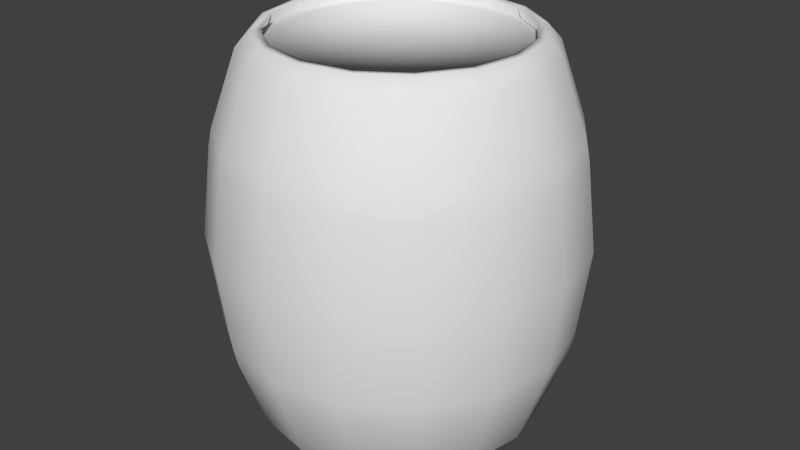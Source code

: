 # Source: Barrel.blend  (saved by Blender 2.81.16; exported with 4.5.12 LTS)
import bpy
from mathutils import Matrix  # noqa: F401  (used for matrix-valued properties, if any)

bpy.ops.wm.read_factory_settings(use_empty=True)
scene = bpy.context.scene
scene.name = 'Scene'

# ---- collections
col_collection_1 = bpy.data.collections.new('Collection 1'); scene.collection.children.link(col_collection_1)

# ---- materials (node trees are filled in below, after node groups)
mat_hoops = bpy.data.materials.new('hoops')
mat_hoops.alpha_threshold = 0.0
mat_hoops.use_transparent_shadow = False
mat_hoops.roughness = 0.5
mat_hoops.line_color = (0.0, 0.0, 0.0, 1.0)
mat_staves = bpy.data.materials.new('staves')
mat_staves.alpha_threshold = 0.0
mat_staves.use_transparent_shadow = False
mat_staves.roughness = 0.5
mat_staves.line_color = (0.0, 0.0, 0.0, 1.0)

# ---- material node trees

# ---- world
world_world = bpy.data.worlds.new('World'); scene.world = world_world
world_world.color = (0.05088, 0.05088, 0.05088)
world_world.use_sun_shadow = False
world_world.sun_shadow_jitter_overblur = 0.0
world_world.cycles.sampling_method = 'MANUAL'
world_world.cycles.sample_map_resolution = 256

# ---- meshes
me_barrel = bpy.data.meshes.new('barrel')
me_barrel.from_pydata([(2.473e-08, -0.3333, 0.5), (2.473e-08, -0.4355, 0.2706), (2.473e-08, -0.3107, 0.5), (2.473e-08, -0.3229, 0.4722), (0.1276, -0.308, 0.5), (0.1667, -0.4024, 0.2706), (0.1189, -0.2871, 0.5), (0.1236, -0.2983, 0.4722), (0.2357, -0.2357, 0.5), (0.308, -0.308, 0.2706), (0.2197, -0.2197, 0.5), (0.2283, -0.2283, 0.4722), (0.308, -0.1276, 0.5), (0.4024, -0.1667, 0.2706), (0.2871, -0.1189, 0.5), (0.2983, -0.1236, 0.4722), (0.3333, 3.93e-08, 0.5), (0.4355, 4.376e-08, 0.2706), (0.3107, 3.831e-08, 0.5), (0.3229, 3.884e-08, 0.4722), (0.308, 0.1276, 0.5), (0.4024, 0.1667, 0.2706), (0.2871, 0.1189, 0.5), (0.2983, 0.1236, 0.4722), (0.2357, 0.2357, 0.5), (0.308, 0.308, 0.2706), (0.2197, 0.2197, 0.5), (0.2283, 0.2283, 0.4722), (0.1276, 0.308, 0.5), (0.1667, 0.4024, 0.2706), (0.1189, 0.2871, 0.5), (0.1236, 0.2983, 0.4722), (-5.387e-08, 0.3333, 0.5), (-6.28e-08, 0.4355, 0.2706), (-5.189e-08, 0.3107, 0.5), (-5.296e-08, 0.3229, 0.4722), (-0.1276, 0.308, 0.5), (-0.1667, 0.4024, 0.2706), (-0.1189, 0.2871, 0.5), (-0.1236, 0.2983, 0.4722), (-0.2357, 0.2357, 0.5), (-0.308, 0.308, 0.2706), (-0.2197, 0.2197, 0.5), (-0.2283, 0.2283, 0.4722), (-0.308, 0.1276, 0.5), (-0.4024, 0.1667, 0.2706), (-0.2871, 0.1189, 0.5), (-0.2983, 0.1236, 0.4722), (-0.3333, -2.87e-08, 0.5), (-0.4355, -2.992e-08, 0.2706), (-0.3107, -2.843e-08, 0.5), (-0.3229, -2.858e-08, 0.4722), (-0.308, -0.1276, 0.5), (-0.4024, -0.1667, 0.2706), (-0.2871, -0.1189, 0.5), (-0.2983, -0.1236, 0.4722), (-0.2357, -0.2357, 0.5), (-0.308, -0.308, 0.2706), (-0.2197, -0.2197, 0.5), (-0.2283, -0.2283, 0.4722), (-0.1276, -0.308, 0.5), (-0.1667, -0.4024, 0.2706), (-0.1189, -0.2871, 0.5), (-0.1236, -0.2983, 0.4722), (1.756e-08, -1.756e-08, 0.4722), (2.354e-08, -0.3696, 0.4604), (0.1414, -0.3414, 0.4604), (0.2613, -0.2613, 0.4604), (0.3414, -0.1414, 0.4604), (0.3696, 3.959e-08, 0.4604), (0.3414, 0.1414, 0.4604), (0.2613, 0.2613, 0.4604), (0.1414, 0.3414, 0.4604), (-5.631e-08, 0.3696, 0.4604), (-0.1414, 0.3414, 0.4604), (-0.2613, 0.2613, 0.4604), (-0.3414, 0.1414, 0.4604), (-0.3696, -2.852e-08, 0.4604), (-0.3414, -0.1414, 0.4604), (-0.2613, -0.2613, 0.4604), (-0.1414, -0.3414, 0.4604), (2.43e-08, -0.4444, 0.227), (0.1701, -0.4106, 0.227), (0.3142, -0.3142, 0.227), (0.4106, -0.1701, 0.227), (0.4444, 4.331e-08, 0.227), (0.4106, 0.1701, 0.227), (0.3142, 0.3142, 0.227), (0.1701, 0.4106, 0.227), (-6.302e-08, 0.4444, 0.227), (-0.1701, 0.4106, 0.227), (-0.3142, 0.3142, 0.227), (-0.4106, 0.1701, 0.227), (-0.4444, -2.988e-08, 0.227), (-0.4106, -0.1701, 0.227), (-0.3142, -0.3142, 0.227), (-0.1701, -0.4106, 0.227), (2.473e-08, -0.4714, -3.512e-08), (2.473e-08, -0.3333, -0.5), (2.473e-08, -0.4355, -0.2706), (2.473e-08, -0.3107, -0.5), (2.473e-08, -0.3229, -0.4722), (0.1804, -0.4355, -3.512e-08), (0.1276, -0.308, -0.5), (0.1667, -0.4024, -0.2706), (0.1189, -0.2871, -0.5), (0.1236, -0.2983, -0.4722), (0.3333, -0.3333, -3.512e-08), (0.2357, -0.2357, -0.5), (0.308, -0.308, -0.2706), (0.2197, -0.2197, -0.5), (0.2283, -0.2283, -0.4722), (0.4355, -0.1804, -3.512e-08), (0.308, -0.1276, -0.5), (0.4024, -0.1667, -0.2706), (0.2871, -0.1189, -0.5), (0.2983, -0.1236, -0.4722), (0.4714, 4.533e-08, -3.512e-08), (0.3333, 3.93e-08, -0.5), (0.4355, 4.376e-08, -0.2706), (0.3107, 3.831e-08, -0.5), (0.3229, 3.884e-08, -0.4722), (0.4355, 0.1804, -3.512e-08), (0.308, 0.1276, -0.5), (0.4024, 0.1667, -0.2706), (0.2871, 0.1189, -0.5), (0.2983, 0.1236, -0.4722), (0.3333, 0.3333, -3.512e-08), (0.2357, 0.2357, -0.5), (0.308, 0.308, -0.2706), (0.2197, 0.2197, -0.5), (0.2283, 0.2283, -0.4722), (0.1804, 0.4355, -3.512e-08), (0.1276, 0.308, -0.5), (0.1667, 0.4024, -0.2706), (0.1189, 0.2871, -0.5), (0.1236, 0.2983, -0.4722), (-6.594e-08, 0.4714, -3.512e-08), (-5.387e-08, 0.3333, -0.5), (-6.28e-08, 0.4355, -0.2706), (-5.189e-08, 0.3107, -0.5), (-5.296e-08, 0.3229, -0.4722), (-0.1804, 0.4355, -3.512e-08), (-0.1276, 0.308, -0.5), (-0.1667, 0.4024, -0.2706), (-0.1189, 0.2871, -0.5), (-0.1236, 0.2983, -0.4722), (-0.3333, 0.3333, -3.512e-08), (-0.2357, 0.2357, -0.5), (-0.308, 0.308, -0.2706), (-0.2197, 0.2197, -0.5), (-0.2283, 0.2283, -0.4722), (-0.4355, 0.1804, -3.512e-08), (-0.308, 0.1276, -0.5), (-0.4024, 0.1667, -0.2706), (-0.2871, 0.1189, -0.5), (-0.2983, 0.1236, -0.4722), (-0.4714, -3.035e-08, -3.512e-08), (-0.3333, -2.87e-08, -0.5), (-0.4355, -2.992e-08, -0.2706), (-0.3107, -2.843e-08, -0.5), (-0.3229, -2.858e-08, -0.4722), (-0.4355, -0.1804, -3.512e-08), (-0.308, -0.1276, -0.5), (-0.4024, -0.1667, -0.2706), (-0.2871, -0.1189, -0.5), (-0.2983, -0.1236, -0.4722), (-0.3333, -0.3333, -3.512e-08), (-0.2357, -0.2357, -0.5), (-0.308, -0.308, -0.2706), (-0.2197, -0.2197, -0.5), (-0.2283, -0.2283, -0.4722), (-0.1804, -0.4355, -3.512e-08), (-0.1276, -0.308, -0.5), (-0.1667, -0.4024, -0.2706), (-0.1189, -0.2871, -0.5), (-0.1236, -0.2983, -0.4722), (1.756e-08, -1.756e-08, -0.4722), (2.354e-08, -0.3696, -0.4604), (0.1414, -0.3414, -0.4604), (0.2613, -0.2613, -0.4604), (0.3414, -0.1414, -0.4604), (0.3696, 3.959e-08, -0.4604), (0.3414, 0.1414, -0.4604), (0.2613, 0.2613, -0.4604), (0.1414, 0.3414, -0.4604), (-5.631e-08, 0.3696, -0.4604), (-0.1414, 0.3414, -0.4604), (-0.2613, 0.2613, -0.4604), (-0.3414, 0.1414, -0.4604), (-0.3696, -2.852e-08, -0.4604), (-0.3414, -0.1414, -0.4604), (-0.2613, -0.2613, -0.4604), (-0.1414, -0.3414, -0.4604), (2.43e-08, -0.4444, -0.227), (0.1701, -0.4106, -0.227), (0.3142, -0.3142, -0.227), (0.4106, -0.1701, -0.227), (0.4444, 4.331e-08, -0.227), (0.4106, 0.1701, -0.227), (0.3142, 0.3142, -0.227), (0.1701, 0.4106, -0.227), (-6.302e-08, 0.4444, -0.227), (-0.1701, 0.4106, -0.227), (-0.3142, 0.3142, -0.227), (-0.4106, 0.1701, -0.227), (-0.4444, -2.988e-08, -0.227), (-0.4106, -0.1701, -0.227), (-0.3142, -0.3142, -0.227), (-0.1701, -0.4106, -0.227)], [], [(65, 1, 5), (66, 5, 9), (9, 13, 68), (68, 13, 17), (17, 21, 70), (21, 25, 71), (25, 29, 72), (29, 33, 73), (73, 33, 37), (37, 41, 75), (41, 45, 76), (76, 45, 49), (49, 53, 78), (53, 57, 79), (57, 61, 80), (80, 61, 1), (4, 6, 2), (4, 8, 10), (8, 12, 14), (16, 18, 14), (20, 22, 18), (24, 26, 22), (28, 30, 26), (32, 34, 30), (36, 38, 34), (40, 42, 38), (44, 46, 42), (48, 50, 46), (52, 54, 50), (56, 58, 54), (56, 60, 62), (60, 0, 2), (6, 7, 3), (10, 11, 7), (10, 14, 15), (14, 18, 19), (22, 23, 19), (26, 27, 23), (30, 31, 27), (34, 35, 31), (38, 39, 35), (42, 43, 39), (46, 47, 43), (50, 51, 47), (54, 55, 51), (58, 59, 55), (62, 63, 59), (62, 2, 3), (15, 64, 11), (51, 64, 47), (11, 64, 7), (47, 64, 43), (7, 64, 3), (43, 64, 39), (39, 64, 35), (35, 64, 31), (31, 64, 27), (3, 64, 63), (27, 64, 23), (63, 64, 59), (23, 64, 19), (59, 64, 55), (19, 64, 15), (55, 64, 51), (65, 66, 4), (66, 67, 8), (67, 68, 12), (68, 69, 16), (16, 69, 70), (70, 71, 24), (71, 72, 28), (72, 73, 32), (32, 73, 74), (36, 74, 75), (75, 76, 44), (76, 77, 48), (77, 78, 52), (78, 79, 56), (79, 80, 60), (80, 65, 0), (81, 82, 5), (5, 82, 83), (9, 83, 84), (84, 85, 17), (85, 86, 21), (86, 87, 25), (87, 88, 29), (29, 88, 89), (89, 90, 37), (90, 91, 41), (91, 92, 45), (45, 92, 93), (49, 93, 94), (94, 95, 57), (95, 96, 61), (96, 81, 1), (179, 104, 99), (179, 180, 109), (180, 181, 114), (181, 182, 119), (183, 124, 119), (183, 184, 129), (185, 134, 129), (186, 139, 134), (187, 144, 139), (187, 188, 149), (189, 154, 149), (190, 159, 154), (191, 164, 159), (192, 169, 164), (193, 174, 169), (178, 99, 174), (100, 105, 103), (103, 105, 110), (110, 115, 113), (113, 115, 120), (118, 120, 125), (125, 130, 128), (130, 135, 133), (135, 140, 138), (140, 145, 143), (145, 150, 148), (148, 150, 155), (155, 160, 158), (160, 165, 163), (165, 170, 168), (168, 170, 175), (175, 100, 98), (101, 106, 105), (106, 111, 110), (110, 111, 116), (115, 116, 121), (121, 126, 125), (126, 131, 130), (131, 136, 135), (136, 141, 140), (141, 146, 145), (146, 151, 150), (151, 156, 155), (156, 161, 160), (161, 166, 165), (166, 171, 170), (171, 176, 175), (176, 101, 100), (195, 102, 97), (196, 107, 102), (197, 112, 107), (198, 117, 112), (198, 199, 122), (200, 127, 122), (201, 132, 127), (202, 137, 132), (202, 203, 142), (204, 147, 142), (205, 152, 147), (206, 157, 152), (206, 207, 162), (208, 167, 162), (208, 209, 172), (194, 97, 172), (116, 111, 177), (161, 156, 177), (111, 106, 177), (156, 151, 177), (106, 101, 177), (151, 146, 177), (146, 141, 177), (141, 136, 177), (136, 131, 177), (101, 176, 177), (131, 126, 177), (176, 171, 177), (126, 121, 177), (171, 166, 177), (121, 116, 177), (166, 161, 177), (103, 179, 178), (108, 180, 179), (113, 181, 180), (118, 182, 181), (123, 183, 182), (128, 184, 183), (128, 133, 185), (133, 138, 186), (138, 143, 187), (143, 148, 188), (153, 189, 188), (153, 158, 190), (163, 191, 190), (168, 192, 191), (168, 173, 193), (98, 178, 193), (104, 195, 194), (104, 109, 196), (109, 114, 197), (114, 119, 198), (124, 199, 198), (124, 129, 200), (134, 201, 200), (139, 202, 201), (144, 203, 202), (149, 204, 203), (154, 205, 204), (154, 159, 206), (159, 164, 207), (169, 208, 207), (174, 209, 208), (99, 194, 209), (97, 102, 82), (102, 107, 83), (107, 112, 84), (112, 117, 85), (117, 122, 86), (122, 127, 87), (127, 132, 88), (88, 132, 137), (137, 142, 90), (142, 147, 91), (147, 152, 92), (152, 157, 93), (157, 162, 94), (162, 167, 95), (167, 172, 96), (96, 172, 97), (66, 65, 5), (67, 66, 9), (67, 9, 68), (69, 68, 17), (69, 17, 70), (70, 21, 71), (71, 25, 72), (72, 29, 73), (74, 73, 37), (74, 37, 75), (75, 41, 76), (77, 76, 49), (77, 49, 78), (78, 53, 79), (79, 57, 80), (65, 80, 1), (0, 4, 2), (6, 4, 10), (10, 8, 14), (12, 16, 14), (16, 20, 18), (20, 24, 22), (24, 28, 26), (28, 32, 30), (32, 36, 34), (36, 40, 38), (40, 44, 42), (44, 48, 46), (48, 52, 50), (52, 56, 54), (58, 56, 62), (62, 60, 2), (2, 6, 3), (6, 10, 7), (11, 10, 15), (15, 14, 19), (18, 22, 19), (22, 26, 23), (26, 30, 27), (30, 34, 31), (34, 38, 35), (38, 42, 39), (42, 46, 43), (46, 50, 47), (50, 54, 51), (54, 58, 55), (58, 62, 59), (63, 62, 3), (0, 65, 4), (4, 66, 8), (8, 67, 12), (12, 68, 16), (20, 16, 70), (20, 70, 24), (24, 71, 28), (28, 72, 32), (36, 32, 74), (40, 36, 75), (40, 75, 44), (44, 76, 48), (48, 77, 52), (52, 78, 56), (56, 79, 60), (60, 80, 0), (1, 81, 5), (9, 5, 83), (13, 9, 84), (13, 84, 17), (17, 85, 21), (21, 86, 25), (25, 87, 29), (33, 29, 89), (33, 89, 37), (37, 90, 41), (41, 91, 45), (49, 45, 93), (53, 49, 94), (53, 94, 57), (57, 95, 61), (61, 96, 1), (178, 179, 99), (104, 179, 109), (109, 180, 114), (114, 181, 119), (182, 183, 119), (124, 183, 129), (184, 185, 129), (185, 186, 134), (186, 187, 139), (144, 187, 149), (188, 189, 149), (189, 190, 154), (190, 191, 159), (191, 192, 164), (192, 193, 169), (193, 178, 174), (98, 100, 103), (108, 103, 110), (108, 110, 113), (118, 113, 120), (123, 118, 125), (123, 125, 128), (128, 130, 133), (133, 135, 138), (138, 140, 143), (143, 145, 148), (153, 148, 155), (153, 155, 158), (158, 160, 163), (163, 165, 168), (173, 168, 175), (173, 175, 98), (100, 101, 105), (105, 106, 110), (115, 110, 116), (120, 115, 121), (120, 121, 125), (125, 126, 130), (130, 131, 135), (135, 136, 140), (140, 141, 145), (145, 146, 150), (150, 151, 155), (155, 156, 160), (160, 161, 165), (165, 166, 170), (170, 171, 175), (175, 176, 100), (194, 195, 97), (195, 196, 102), (196, 197, 107), (197, 198, 112), (117, 198, 122), (199, 200, 122), (200, 201, 127), (201, 202, 132), (137, 202, 142), (203, 204, 142), (204, 205, 147), (205, 206, 152), (157, 206, 162), (207, 208, 162), (167, 208, 172), (209, 194, 172), (98, 103, 178), (103, 108, 179), (108, 113, 180), (113, 118, 181), (118, 123, 182), (123, 128, 183), (184, 128, 185), (185, 133, 186), (186, 138, 187), (187, 143, 188), (148, 153, 188), (189, 153, 190), (158, 163, 190), (163, 168, 191), (192, 168, 193), (173, 98, 193), (99, 104, 194), (195, 104, 196), (196, 109, 197), (197, 114, 198), (119, 124, 198), (199, 124, 200), (129, 134, 200), (134, 139, 201), (139, 144, 202), (144, 149, 203), (149, 154, 204), (205, 154, 206), (206, 159, 207), (164, 169, 207), (169, 174, 208), (174, 99, 209), (81, 97, 82), (82, 102, 83), (83, 107, 84), (84, 112, 85), (85, 117, 86), (86, 122, 87), (87, 127, 88), (89, 88, 137), (89, 137, 90), (90, 142, 91), (91, 147, 92), (92, 152, 93), (93, 157, 94), (94, 162, 95), (95, 167, 96), (81, 96, 97)])
me_barrel.polygons.foreach_set('use_smooth', [True] * 416)
me_barrel.polygons.foreach_set('material_index', [1, 1, 1, 1, 1, 1, 1, 1, 1, 1, 1, 1, 1, 1, 1, 1, 1, 1, 1, 1, 1, 1, 1, 1, 1, 1, 1, 1, 1, 1, 1, 1, 1, 1, 1, 1, 1, 1, 1, 1, 1, 1, 1, 1, 1, 1, 1, 1, 1, 1, 1, 1, 1, 1, 1, 1, 1, 1, 1, 1, 1, 1, 1, 1, 0, 0, 0, 0, 0, 0, 0, 0, 0, 0, 0, 0, 0, 0, 0, 0, 0, 0, 0, 0, 0, 0, 0, 0, 0, 0, 0, 0, 0, 0, 0, 0, 1, 1, 1, 1, 1, 1, 1, 1, 1, 1, 1, 1, 1, 1, 1, 1, 1, 1, 1, 1, 1, 1, 1, 1, 1, 1, 1, 1, 1, 1, 1, 1, 1, 1, 1, 1, 1, 1, 1, 1, 1, 1, 1, 1, 1, 1, 1, 1, 1, 1, 1, 1, 1, 1, 1, 1, 1, 1, 1, 1, 1, 1, 1, 1, 1, 1, 1, 1, 1, 1, 1, 1, 1, 1, 1, 1, 1, 1, 1, 1, 0, 0, 0, 0, 0, 0, 0, 0, 0, 0, 0, 0, 0, 0, 0, 0, 0, 0, 0, 0, 0, 0, 0, 0, 0, 0, 0, 0, 0, 0, 0, 0, 1, 1, 1, 1, 1, 1, 1, 1, 1, 1, 1, 1, 1, 1, 1, 1, 1, 1, 1, 1, 1, 1, 1, 1, 1, 1, 1, 1, 1, 1, 1, 1, 1, 1, 1, 1, 1, 1, 1, 1, 1, 1, 1, 1, 1, 1, 1, 1, 1, 1, 1, 1, 1, 1, 1, 1, 1, 1, 1, 1, 1, 1, 1, 1, 0, 0, 0, 0, 0, 0, 0, 0, 0, 0, 0, 0, 0, 0, 0, 0, 0, 0, 0, 0, 0, 0, 0, 0, 0, 0, 0, 0, 0, 0, 0, 0, 1, 1, 1, 1, 1, 1, 1, 1, 1, 1, 1, 1, 1, 1, 1, 1, 1, 1, 1, 1, 1, 1, 1, 1, 1, 1, 1, 1, 1, 1, 1, 1, 1, 1, 1, 1, 1, 1, 1, 1, 1, 1, 1, 1, 1, 1, 1, 1, 1, 1, 1, 1, 1, 1, 1, 1, 1, 1, 1, 1, 1, 1, 1, 1, 0, 0, 0, 0, 0, 0, 0, 0, 0, 0, 0, 0, 0, 0, 0, 0, 0, 0, 0, 0, 0, 0, 0, 0, 0, 0, 0, 0, 0, 0, 0, 0, 1, 1, 1, 1, 1, 1, 1, 1, 1, 1, 1, 1, 1, 1, 1, 1])
_uv = me_barrel.uv_layers.new(name='UVMap')
_uv.uv.foreach_set('vector', [0.3649, 0.8835, 0.3343, 0.7689, 0.8725, 0.7689, 0.3507, 0.8835, 0.3182, 0.7689, 0.8528, 0.7689, 0.3191, 0.7689, 0.8725, 0.7689, 0.84, 0.8835, 0.3533, 0.8858, 0.3211, 0.7716, 0.8725, 0.7716, 0.8639, 0.7681, 0.3182, 0.7681, 0.3507, 0.8827, 0.8725, 0.7713, 0.3269, 0.7713, 0.3584, 0.8856, 0.8602, 0.7713, 0.3182, 0.7713, 0.3507, 0.8856, 0.8725, 0.7713, 0.3231, 0.7713, 0.355, 0.8856, 0.8258, 0.8856, 0.8565, 0.7713, 0.3182, 0.7713, 0.8725, 0.7713, 0.338, 0.7713, 0.3682, 0.8856, 0.8716, 0.7713, 0.3182, 0.7713, 0.3507, 0.8856, 0.8375, 0.8827, 0.8697, 0.7681, 0.3182, 0.7681, 0.3268, 0.7716, 0.8725, 0.7716, 0.84, 0.8858, 0.3182, 0.7689, 0.8639, 0.7689, 0.8324, 0.8835, 0.3306, 0.7689, 0.8725, 0.7689, 0.84, 0.8835, 0.3507, 0.8835, 0.3182, 0.7689, 0.8677, 0.7689, 0.8075, 0.9982, 0.7931, 0.9982, 0.4091, 0.9982, 0.3832, 0.9982, 0.7924, 0.9982, 0.779, 0.9982, 0.384, 0.9982, 0.8075, 0.9982, 0.7931, 0.9982, 0.8075, 1.0, 0.7931, 0.9999, 0.3997, 0.9999, 0.3832, 0.9973, 0.3976, 0.9974, 0.787, 0.9974, 0.3899, 1.0, 0.4038, 0.9999, 0.7931, 0.9999, 0.3832, 1.0, 0.3976, 0.9999, 0.7843, 0.9999, 0.387, 1.0, 0.4011, 0.9999, 0.7931, 0.9999, 0.3832, 1.0, 0.3976, 0.9999, 0.7817, 0.9999, 0.3984, 1.0, 0.4117, 0.9999, 0.7931, 0.9999, 0.3832, 1.0, 0.3976, 0.9999, 0.7925, 0.9999, 0.3832, 0.9973, 0.3976, 0.9974, 0.7911, 0.9974, 0.8075, 1.0, 0.7931, 0.9999, 0.4038, 0.9999, 0.8009, 0.9982, 0.7869, 0.9982, 0.3976, 0.9982, 0.3927, 0.9982, 0.8075, 0.9982, 0.7931, 0.9982, 0.3832, 0.9982, 0.8038, 0.9982, 0.7897, 0.9982, 0.7931, 0.9982, 0.8009, 0.9705, 0.4018, 0.9705, 0.779, 0.9982, 0.7862, 0.9705, 0.3899, 0.9705, 0.3983, 0.9982, 0.7931, 0.9982, 0.8009, 0.9705, 0.3997, 0.9999, 0.7931, 0.9999, 0.8009, 0.9722, 0.3976, 0.9974, 0.3899, 0.9696, 0.7945, 0.9696, 0.4038, 0.9999, 0.3963, 0.9722, 0.8009, 0.9722, 0.3976, 0.9999, 0.3899, 0.9722, 0.7917, 0.9722, 0.4011, 0.9999, 0.3935, 0.9722, 0.8009, 0.9722, 0.3976, 0.9999, 0.3899, 0.9722, 0.7889, 0.9722, 0.4117, 0.9999, 0.4045, 0.9722, 0.8009, 0.9722, 0.3976, 0.9999, 0.3899, 0.9722, 0.8002, 0.9722, 0.3976, 0.9974, 0.3899, 0.9696, 0.7987, 0.9696, 0.7931, 0.9999, 0.8009, 0.9722, 0.3963, 0.9722, 0.7869, 0.9982, 0.7944, 0.9705, 0.3899, 0.9705, 0.7931, 0.9982, 0.8009, 0.9705, 0.399, 0.9705, 0.3976, 0.9982, 0.7897, 0.9982, 0.7973, 0.9705, 0.03806, 0.6913, 0.5, 0.5, 0.1464, 0.8536, 1.0, 0.5, 0.5, 0.5, 0.9619, 0.3087, 0.1464, 0.8536, 0.5, 0.5, 0.3087, 0.9619, 0.9619, 0.3087, 0.5, 0.5, 0.8536, 0.1464, 0.3087, 0.9619, 0.5, 0.5, 0.5, 1.0, 0.8536, 0.1464, 0.5, 0.5, 0.6913, 0.03806, 0.6913, 0.03806, 0.5, 0.5, 0.5, 0.0, 0.5, 0.0, 0.5, 0.5, 0.3087, 0.03806, 0.3087, 0.03806, 0.5, 0.5, 0.1464, 0.1464, 0.5, 1.0, 0.5, 0.5, 0.6913, 0.9619, 0.1464, 0.1464, 0.5, 0.5, 0.03806, 0.3087, 0.6913, 0.9619, 0.5, 0.5, 0.8536, 0.8536, 0.03806, 0.3087, 0.5, 0.5, 0.0, 0.5, 0.8536, 0.8536, 0.5, 0.5, 0.9619, 0.6913, 0.0, 0.5, 0.5, 0.5, 0.03806, 0.6913, 0.9619, 0.6913, 0.5, 0.5, 1.0, 0.5, 0.416, 0.5424, 0.416, 0.06726, 0.5306, 0.09977, 0.416, 0.5566, 0.416, 0.08472, 0.5306, 0.1149, 0.416, 0.5557, 0.416, 0.06726, 0.5306, 0.09977, 0.4183, 0.554, 0.4183, 0.06726, 0.5324, 0.09977, 0.5297, 0.1064, 0.4151, 0.07487, 0.4151, 0.5566, 0.4181, 0.06726, 0.4181, 0.5489, 0.5324, 0.5174, 0.4181, 0.07818, 0.4181, 0.5566, 0.5324, 0.524, 0.4181, 0.06726, 0.4181, 0.5523, 0.5324, 0.5203, 0.5324, 0.1121, 0.4181, 0.08145, 0.4181, 0.5566, 0.5324, 0.09977, 0.4181, 0.06726, 0.4181, 0.5391, 0.4181, 0.06809, 0.4181, 0.5566, 0.5324, 0.524, 0.4151, 0.0698, 0.4151, 0.5566, 0.5297, 0.524, 0.4183, 0.5489, 0.4183, 0.06726, 0.5324, 0.09977, 0.416, 0.5566, 0.416, 0.0749, 0.5306, 0.1064, 0.416, 0.5456, 0.416, 0.06726, 0.5306, 0.09977, 0.416, 0.5566, 0.416, 0.07154, 0.5306, 0.1035, 0.4028, 0.5784, 0.4028, 0.018, 0.5379, 0.02942, 0.5379, 0.5837, 0.4028, 0.5952, 0.4028, 0.03859, 0.5379, 0.5828, 0.4028, 0.5942, 0.4028, 0.018, 0.4058, 0.5922, 0.4058, 0.018, 0.5407, 0.02942, 0.4021, 0.02698, 0.4021, 0.5952, 0.5371, 0.5837, 0.4053, 0.018, 0.4053, 0.5861, 0.5403, 0.5751, 0.4053, 0.03089, 0.4053, 0.5952, 0.5403, 0.5837, 0.5403, 0.02942, 0.4053, 0.018, 0.4053, 0.5901, 0.4053, 0.03474, 0.4053, 0.5952, 0.5403, 0.5837, 0.4053, 0.018, 0.4053, 0.5746, 0.5403, 0.564, 0.4053, 0.01898, 0.4053, 0.5952, 0.5403, 0.5837, 0.5371, 0.03229, 0.4021, 0.02099, 0.4021, 0.5952, 0.5407, 0.5751, 0.4058, 0.5862, 0.4058, 0.018, 0.4028, 0.5952, 0.4028, 0.02701, 0.5379, 0.03807, 0.4028, 0.5823, 0.4028, 0.018, 0.5379, 0.02942, 0.4028, 0.5952, 0.4028, 0.02305, 0.5379, 0.03427, 0.84, 0.8835, 0.8725, 0.7689, 0.3343, 0.7689, 0.3507, 0.8835, 0.8226, 0.8835, 0.8528, 0.7689, 0.3516, 0.8835, 0.84, 0.8835, 0.8725, 0.7689, 0.3533, 0.8858, 0.84, 0.8858, 0.8725, 0.7716, 0.3507, 0.8827, 0.3182, 0.7681, 0.8639, 0.7681, 0.84, 0.8856, 0.3584, 0.8856, 0.3269, 0.7713, 0.3507, 0.8856, 0.3182, 0.7713, 0.8602, 0.7713, 0.355, 0.8856, 0.3231, 0.7713, 0.8725, 0.7713, 0.3507, 0.8856, 0.3182, 0.7713, 0.8565, 0.7713, 0.84, 0.8856, 0.3682, 0.8856, 0.338, 0.7713, 0.3507, 0.8856, 0.3182, 0.7713, 0.8716, 0.7713, 0.3507, 0.8827, 0.3182, 0.7681, 0.8697, 0.7681, 0.84, 0.8858, 0.8725, 0.7716, 0.3268, 0.7716, 0.8324, 0.8835, 0.8639, 0.7689, 0.3182, 0.7689, 0.84, 0.8835, 0.8725, 0.7689, 0.3306, 0.7689, 0.8357, 0.8835, 0.8677, 0.7689, 0.3182, 0.7689, 0.4091, 0.9982, 0.7931, 0.9982, 0.8075, 0.9982, 0.3832, 0.9982, 0.3976, 0.9982, 0.779, 0.9982, 0.3983, 0.9982, 0.7931, 0.9982, 0.8075, 0.9982, 0.3854, 1.0, 0.3997, 0.9999, 0.7931, 0.9999, 0.8009, 0.9973, 0.787, 0.9974, 0.3976, 0.9974, 0.7931, 0.9999, 0.4038, 0.9999, 0.3899, 1.0, 0.7843, 0.9999, 0.3976, 0.9999, 0.3832, 1.0, 0.7931, 0.9999, 0.4011, 0.9999, 0.387, 1.0, 0.7817, 0.9999, 0.3976, 0.9999, 0.3832, 1.0, 0.7931, 0.9999, 0.4117, 0.9999, 0.3984, 1.0, 0.8068, 1.0, 0.7925, 0.9999, 0.3976, 0.9999, 0.7911, 0.9974, 0.3976, 0.9974, 0.3832, 0.9973, 0.4038, 0.9999, 0.7931, 0.9999, 0.8075, 1.0, 0.3976, 0.9982, 0.7869, 0.9982, 0.8009, 0.9982, 0.3927, 0.9982, 0.4064, 0.9982, 0.7931, 0.9982, 0.3976, 0.9982, 0.7897, 0.9982, 0.8038, 0.9982, 0.4018, 0.9705, 0.8009, 0.9705, 0.7931, 0.9982, 0.3899, 0.9705, 0.7862, 0.9705, 0.779, 0.9982, 0.3983, 0.9982, 0.3906, 0.9705, 0.8009, 0.9705, 0.3997, 0.9999, 0.392, 0.9722, 0.8009, 0.9722, 0.7945, 0.9696, 0.3899, 0.9696, 0.3976, 0.9974, 0.8009, 0.9722, 0.3963, 0.9722, 0.4038, 0.9999, 0.7917, 0.9722, 0.3899, 0.9722, 0.3976, 0.9999, 0.8009, 0.9722, 0.3935, 0.9722, 0.4011, 0.9999, 0.7889, 0.9722, 0.3899, 0.9722, 0.3976, 0.9999, 0.8009, 0.9722, 0.4045, 0.9722, 0.4117, 0.9999, 0.8002, 0.9722, 0.3899, 0.9722, 0.3976, 0.9999, 0.7987, 0.9696, 0.3899, 0.9696, 0.3976, 0.9974, 0.3963, 0.9722, 0.8009, 0.9722, 0.7931, 0.9999, 0.3899, 0.9705, 0.7944, 0.9705, 0.7869, 0.9982, 0.399, 0.9705, 0.8009, 0.9705, 0.7931, 0.9982, 0.3899, 0.9705, 0.7973, 0.9705, 0.7897, 0.9982, 0.8959, 0.8412, 0.9073, 0.7061, 0.3247, 0.7061, 0.8753, 0.8412, 0.8859, 0.7061, 0.3073, 0.7061, 0.8959, 0.8412, 0.9073, 0.7061, 0.3083, 0.7061, 0.8959, 0.8442, 0.9073, 0.7094, 0.3104, 0.7094, 0.8869, 0.8405, 0.3187, 0.8405, 0.3073, 0.7055, 0.3277, 0.8437, 0.3167, 0.7087, 0.9073, 0.7087, 0.3187, 0.8437, 0.3073, 0.7087, 0.8939, 0.7087, 0.3238, 0.8437, 0.3125, 0.7087, 0.9073, 0.7087, 0.8791, 0.8437, 0.3187, 0.8437, 0.3073, 0.7087, 0.3393, 0.8437, 0.3287, 0.7087, 0.9073, 0.7087, 0.3187, 0.8437, 0.3073, 0.7087, 0.9063, 0.7087, 0.3187, 0.8405, 0.3073, 0.7055, 0.9042, 0.7055, 0.3277, 0.8442, 0.8959, 0.8442, 0.9073, 0.7094, 0.8869, 0.8412, 0.8979, 0.7061, 0.3073, 0.7061, 0.3316, 0.8412, 0.8959, 0.8412, 0.9073, 0.7061, 0.8908, 0.8412, 0.902, 0.7061, 0.3073, 0.7061, 0.03806, 0.6913, 0.1464, 0.8536, 0.5, 0.5, 1.0, 0.5, 0.9619, 0.3087, 0.5, 0.5, 0.1464, 0.8536, 0.3087, 0.9619, 0.5, 0.5, 0.9619, 0.3087, 0.8536, 0.1464, 0.5, 0.5, 0.3087, 0.9619, 0.5, 1.0, 0.5, 0.5, 0.8536, 0.1464, 0.6913, 0.03806, 0.5, 0.5, 0.6913, 0.03806, 0.5, 0.0, 0.5, 0.5, 0.5, 0.0, 0.3087, 0.03806, 0.5, 0.5, 0.3087, 0.03806, 0.1464, 0.1464, 0.5, 0.5, 0.5, 1.0, 0.6913, 0.9619, 0.5, 0.5, 0.1464, 0.1464, 0.03806, 0.3087, 0.5, 0.5, 0.6913, 0.9619, 0.8536, 0.8536, 0.5, 0.5, 0.03806, 0.3087, 0.0, 0.5, 0.5, 0.5, 0.8536, 0.8536, 0.9619, 0.6913, 0.5, 0.5, 0.0, 0.5, 0.03806, 0.6913, 0.5, 0.5, 0.9619, 0.6913, 1.0, 0.5, 0.5, 0.5, 0.5306, 0.09977, 0.416, 0.06726, 0.416, 0.5424, 0.5306, 0.1149, 0.416, 0.08472, 0.416, 0.5566, 0.5306, 0.09977, 0.416, 0.06726, 0.416, 0.5557, 0.5324, 0.09977, 0.4183, 0.06726, 0.4183, 0.554, 0.5297, 0.524, 0.4151, 0.5566, 0.4151, 0.07487, 0.5324, 0.5174, 0.4181, 0.5489, 0.4181, 0.06726, 0.5324, 0.1092, 0.5324, 0.524, 0.4181, 0.5566, 0.5324, 0.09977, 0.5324, 0.5203, 0.4181, 0.5523, 0.5324, 0.1121, 0.5324, 0.524, 0.4181, 0.5566, 0.5324, 0.09977, 0.5324, 0.5089, 0.4181, 0.5391, 0.5324, 0.524, 0.4181, 0.5566, 0.4181, 0.06809, 0.5297, 0.102, 0.5297, 0.524, 0.4151, 0.5566, 0.5324, 0.09977, 0.4183, 0.06726, 0.4183, 0.5489, 0.5306, 0.1064, 0.416, 0.0749, 0.416, 0.5566, 0.5306, 0.5146, 0.5306, 0.09977, 0.416, 0.06726, 0.5306, 0.1035, 0.416, 0.07154, 0.416, 0.5566, 0.5379, 0.02942, 0.4028, 0.018, 0.4028, 0.5784, 0.5379, 0.5837, 0.5379, 0.0492, 0.4028, 0.03859, 0.5379, 0.5828, 0.5379, 0.02942, 0.4028, 0.018, 0.5407, 0.5809, 0.5407, 0.02942, 0.4058, 0.018, 0.5371, 0.5837, 0.4021, 0.5952, 0.4021, 0.02698, 0.5403, 0.02942, 0.5403, 0.5751, 0.4053, 0.5861, 0.5403, 0.5837, 0.4053, 0.5952, 0.4053, 0.03089, 0.5403, 0.5789, 0.4053, 0.5901, 0.4053, 0.018, 0.5403, 0.5837, 0.4053, 0.5952, 0.4053, 0.03474, 0.5403, 0.564, 0.4053, 0.5746, 0.4053, 0.018, 0.5403, 0.5837, 0.4053, 0.5952, 0.4053, 0.01898, 0.5371, 0.03229, 0.5371, 0.5837, 0.4021, 0.5952, 0.5407, 0.5751, 0.5407, 0.02942, 0.4058, 0.018, 0.5379, 0.03807, 0.4028, 0.02701, 0.4028, 0.5952, 0.5379, 0.02942, 0.4028, 0.018, 0.4028, 0.5823, 0.5379, 0.03427, 0.4028, 0.02305, 0.4028, 0.5952, 0.3247, 0.7061, 0.9073, 0.7061, 0.8959, 0.8412, 0.3073, 0.7061, 0.8859, 0.7061, 0.8753, 0.8412, 0.3083, 0.7061, 0.9073, 0.7061, 0.8959, 0.8412, 0.3104, 0.7094, 0.9073, 0.7094, 0.8959, 0.8442, 0.898, 0.7055, 0.3073, 0.7055, 0.3187, 0.8405, 0.9073, 0.7087, 0.3167, 0.7087, 0.3277, 0.8437, 0.8939, 0.7087, 0.3073, 0.7087, 0.3187, 0.8437, 0.8959, 0.8437, 0.9073, 0.7087, 0.3125, 0.7087, 0.8899, 0.7087, 0.3073, 0.7087, 0.3187, 0.8437, 0.9073, 0.7087, 0.3287, 0.7087, 0.3393, 0.8437, 0.9063, 0.7087, 0.3073, 0.7087, 0.3187, 0.8437, 0.9042, 0.7055, 0.3073, 0.7055, 0.3187, 0.8405, 0.3166, 0.7094, 0.9073, 0.7094, 0.8959, 0.8442, 0.3073, 0.7061, 0.8979, 0.7061, 0.8869, 0.8412, 0.3207, 0.7061, 0.9073, 0.7061, 0.8959, 0.8412, 0.3187, 0.8412, 0.3073, 0.7061, 0.902, 0.7061, 0.84, 0.8835, 0.3649, 0.8835, 0.8725, 0.7689, 0.8226, 0.8835, 0.3507, 0.8835, 0.8528, 0.7689, 0.3516, 0.8835, 0.3191, 0.7689, 0.84, 0.8835, 0.84, 0.8858, 0.3533, 0.8858, 0.8725, 0.7716, 0.8324, 0.8827, 0.8639, 0.7681, 0.3507, 0.8827, 0.84, 0.8856, 0.8725, 0.7713, 0.3584, 0.8856, 0.8291, 0.8856, 0.8602, 0.7713, 0.3507, 0.8856, 0.84, 0.8856, 0.8725, 0.7713, 0.355, 0.8856, 0.3507, 0.8856, 0.8258, 0.8856, 0.3182, 0.7713, 0.84, 0.8856, 0.8725, 0.7713, 0.3682, 0.8856, 0.8392, 0.8856, 0.8716, 0.7713, 0.3507, 0.8856, 0.3507, 0.8827, 0.8375, 0.8827, 0.3182, 0.7681, 0.3583, 0.8858, 0.3268, 0.7716, 0.84, 0.8858, 0.3507, 0.8835, 0.3182, 0.7689, 0.8324, 0.8835, 0.3616, 0.8835, 0.3306, 0.7689, 0.84, 0.8835, 0.8357, 0.8835, 0.3507, 0.8835, 0.8677, 0.7689, 0.3955, 0.9982, 0.8075, 0.9982, 0.4091, 0.9982, 0.3976, 0.9982, 0.3832, 0.9982, 0.779, 0.9982, 0.3983, 0.9982, 0.384, 0.9982, 0.7931, 0.9982, 0.3854, 1.0, 0.8075, 1.0, 0.3997, 0.9999, 0.8009, 0.9973, 0.3832, 0.9973, 0.787, 0.9974, 0.8075, 1.0, 0.3899, 1.0, 0.7931, 0.9999, 0.798, 1.0, 0.3832, 1.0, 0.7843, 0.9999, 0.8075, 1.0, 0.387, 1.0, 0.7931, 0.9999, 0.7952, 1.0, 0.3832, 1.0, 0.7817, 0.9999, 0.8075, 1.0, 0.3984, 1.0, 0.7931, 0.9999, 0.8068, 1.0, 0.3832, 1.0, 0.7925, 0.9999, 0.8053, 0.9973, 0.3832, 0.9973, 0.7911, 0.9974, 0.3898, 1.0, 0.8075, 1.0, 0.4038, 0.9999, 0.3832, 0.9982, 0.8009, 0.9982, 0.3976, 0.9982, 0.4064, 0.9982, 0.3927, 0.9982, 0.7931, 0.9982, 0.3976, 0.9982, 0.3832, 0.9982, 0.7897, 0.9982, 0.4091, 0.9982, 0.7931, 0.9982, 0.4018, 0.9705, 0.3976, 0.9982, 0.779, 0.9982, 0.3899, 0.9705, 0.3906, 0.9705, 0.3983, 0.9982, 0.8009, 0.9705, 0.392, 0.9722, 0.3997, 0.9999, 0.8009, 0.9722, 0.787, 0.9974, 0.3976, 0.9974, 0.7945, 0.9696, 0.7931, 0.9999, 0.4038, 0.9999, 0.8009, 0.9722, 0.7843, 0.9999, 0.3976, 0.9999, 0.7917, 0.9722, 0.7931, 0.9999, 0.4011, 0.9999, 0.8009, 0.9722, 0.7817, 0.9999, 0.3976, 0.9999, 0.7889, 0.9722, 0.7931, 0.9999, 0.4117, 0.9999, 0.8009, 0.9722, 0.7925, 0.9999, 0.3976, 0.9999, 0.8002, 0.9722, 0.7911, 0.9974, 0.3976, 0.9974, 0.7987, 0.9696, 0.4038, 0.9999, 0.7931, 0.9999, 0.3963, 0.9722, 0.3976, 0.9982, 0.7869, 0.9982, 0.3899, 0.9705, 0.4064, 0.9982, 0.7931, 0.9982, 0.399, 0.9705, 0.3899, 0.9705, 0.3976, 0.9982, 0.7973, 0.9705, 0.5306, 0.5117, 0.416, 0.5424, 0.5306, 0.09977, 0.5306, 0.524, 0.416, 0.5566, 0.5306, 0.1149, 0.5306, 0.5233, 0.416, 0.5557, 0.5306, 0.09977, 0.5324, 0.5218, 0.4183, 0.554, 0.5324, 0.09977, 0.5297, 0.524, 0.5297, 0.1064, 0.4151, 0.5566, 0.5324, 0.09977, 0.4181, 0.06726, 0.5324, 0.5174, 0.5324, 0.1092, 0.4181, 0.07818, 0.5324, 0.524, 0.5324, 0.09977, 0.4181, 0.06726, 0.5324, 0.5203, 0.5324, 0.524, 0.5324, 0.1121, 0.4181, 0.5566, 0.5324, 0.5089, 0.5324, 0.09977, 0.4181, 0.5391, 0.5324, 0.1005, 0.4181, 0.06809, 0.5324, 0.524, 0.5297, 0.102, 0.4151, 0.0698, 0.5297, 0.524, 0.5324, 0.5174, 0.4183, 0.5489, 0.5324, 0.09977, 0.5306, 0.524, 0.416, 0.5566, 0.5306, 0.1064, 0.5306, 0.5146, 0.416, 0.5456, 0.5306, 0.09977, 0.5306, 0.524, 0.416, 0.5566, 0.5306, 0.1035, 0.5379, 0.5677, 0.4028, 0.5784, 0.5379, 0.02942, 0.5379, 0.0492, 0.5379, 0.5837, 0.4028, 0.03859, 0.5379, 0.02942, 0.5379, 0.5828, 0.4028, 0.018, 0.5407, 0.5809, 0.4058, 0.5922, 0.5407, 0.02942, 0.5371, 0.03804, 0.4021, 0.02698, 0.5371, 0.5837, 0.5403, 0.02942, 0.4053, 0.018, 0.5403, 0.5751, 0.5403, 0.04179, 0.4053, 0.03089, 0.5403, 0.5837, 0.5403, 0.5789, 0.5403, 0.02942, 0.4053, 0.5901, 0.5403, 0.04549, 0.4053, 0.03474, 0.5403, 0.5837, 0.5403, 0.02942, 0.4053, 0.018, 0.5403, 0.564, 0.5403, 0.03036, 0.4053, 0.01898, 0.5403, 0.5837, 0.5371, 0.5837, 0.5371, 0.03229, 0.4021, 0.5952, 0.5407, 0.02942, 0.5407, 0.5751, 0.4058, 0.018, 0.5379, 0.5837, 0.4028, 0.5952, 0.5379, 0.03807, 0.5379, 0.5714, 0.4028, 0.5823, 0.5379, 0.02942, 0.5379, 0.5837, 0.4028, 0.5952, 0.5379, 0.03427, 0.3649, 0.8835, 0.84, 0.8835, 0.3343, 0.7689, 0.3182, 0.7689, 0.3507, 0.8835, 0.8528, 0.7689, 0.3191, 0.7689, 0.3516, 0.8835, 0.8725, 0.7689, 0.3211, 0.7716, 0.3533, 0.8858, 0.8725, 0.7716, 0.8324, 0.8827, 0.3507, 0.8827, 0.8639, 0.7681, 0.8725, 0.7713, 0.84, 0.8856, 0.3269, 0.7713, 0.8291, 0.8856, 0.3507, 0.8856, 0.8602, 0.7713, 0.84, 0.8856, 0.355, 0.8856, 0.8725, 0.7713, 0.8258, 0.8856, 0.3507, 0.8856, 0.8565, 0.7713, 0.8725, 0.7713, 0.84, 0.8856, 0.338, 0.7713, 0.8392, 0.8856, 0.3507, 0.8856, 0.8716, 0.7713, 0.8375, 0.8827, 0.3507, 0.8827, 0.8697, 0.7681, 0.3583, 0.8858, 0.84, 0.8858, 0.3268, 0.7716, 0.3507, 0.8835, 0.8324, 0.8835, 0.3182, 0.7689, 0.3616, 0.8835, 0.84, 0.8835, 0.3306, 0.7689, 0.3507, 0.8835, 0.8357, 0.8835, 0.3182, 0.7689, 0.3955, 0.9982, 0.4091, 0.9982, 0.8075, 0.9982, 0.7924, 0.9982, 0.3832, 0.9982, 0.779, 0.9982, 0.384, 0.9982, 0.3983, 0.9982, 0.8075, 0.9982, 0.8075, 1.0, 0.3854, 1.0, 0.7931, 0.9999, 0.3832, 0.9973, 0.8009, 0.9973, 0.3976, 0.9974, 0.8075, 1.0, 0.7931, 0.9999, 0.3899, 1.0, 0.798, 1.0, 0.7843, 0.9999, 0.3832, 1.0, 0.8075, 1.0, 0.7931, 0.9999, 0.387, 1.0, 0.7952, 1.0, 0.7817, 0.9999, 0.3832, 1.0, 0.8075, 1.0, 0.7931, 0.9999, 0.3984, 1.0, 0.3832, 1.0, 0.8068, 1.0, 0.3976, 0.9999, 0.8053, 0.9973, 0.7911, 0.9974, 0.3832, 0.9973, 0.3898, 1.0, 0.4038, 0.9999, 0.8075, 1.0, 0.3832, 0.9982, 0.3976, 0.9982, 0.8009, 0.9982, 0.8075, 0.9982, 0.3927, 0.9982, 0.7931, 0.9982, 0.3832, 0.9982, 0.3976, 0.9982, 0.8038, 0.9982, 0.4091, 0.9982, 0.4018, 0.9705, 0.7931, 0.9982, 0.3976, 0.9982, 0.3899, 0.9705, 0.779, 0.9982, 0.7931, 0.9982, 0.3983, 0.9982, 0.8009, 0.9705, 0.7931, 0.9999, 0.3997, 0.9999, 0.8009, 0.9722, 0.787, 0.9974, 0.7945, 0.9696, 0.3976, 0.9974, 0.7931, 0.9999, 0.8009, 0.9722, 0.4038, 0.9999, 0.7843, 0.9999, 0.7917, 0.9722, 0.3976, 0.9999, 0.7931, 0.9999, 0.8009, 0.9722, 0.4011, 0.9999, 0.7817, 0.9999, 0.7889, 0.9722, 0.3976, 0.9999, 0.7931, 0.9999, 0.8009, 0.9722, 0.4117, 0.9999, 0.7925, 0.9999, 0.8002, 0.9722, 0.3976, 0.9999, 0.7911, 0.9974, 0.7987, 0.9696, 0.3976, 0.9974, 0.4038, 0.9999, 0.3963, 0.9722, 0.7931, 0.9999, 0.3976, 0.9982, 0.3899, 0.9705, 0.7869, 0.9982, 0.4064, 0.9982, 0.399, 0.9705, 0.7931, 0.9982, 0.3976, 0.9982, 0.3899, 0.9705, 0.7897, 0.9982, 0.3354, 0.8412, 0.8959, 0.8412, 0.3247, 0.7061, 0.3187, 0.8412, 0.8753, 0.8412, 0.3073, 0.7061, 0.3197, 0.8412, 0.8959, 0.8412, 0.3083, 0.7061, 0.3217, 0.8442, 0.8959, 0.8442, 0.3104, 0.7094, 0.898, 0.7055, 0.8869, 0.8405, 0.3073, 0.7055, 0.8959, 0.8437, 0.3277, 0.8437, 0.9073, 0.7087, 0.883, 0.8437, 0.3187, 0.8437, 0.8939, 0.7087, 0.8959, 0.8437, 0.3238, 0.8437, 0.9073, 0.7087, 0.8899, 0.7087, 0.8791, 0.8437, 0.3073, 0.7087, 0.8959, 0.8437, 0.3393, 0.8437, 0.9073, 0.7087, 0.8949, 0.8437, 0.3187, 0.8437, 0.9063, 0.7087, 0.8929, 0.8405, 0.3187, 0.8405, 0.9042, 0.7055, 0.3166, 0.7094, 0.3277, 0.8442, 0.9073, 0.7094, 0.3187, 0.8412, 0.8869, 0.8412, 0.3073, 0.7061, 0.3207, 0.7061, 0.3316, 0.8412, 0.9073, 0.7061, 0.3187, 0.8412, 0.8908, 0.8412, 0.3073, 0.7061, 0.5306, 0.5117, 0.5306, 0.09977, 0.416, 0.5424, 0.5306, 0.524, 0.5306, 0.1149, 0.416, 0.5566, 0.5306, 0.5233, 0.5306, 0.09977, 0.416, 0.5557, 0.5324, 0.5218, 0.5324, 0.09977, 0.4183, 0.554, 0.5297, 0.1064, 0.5297, 0.524, 0.4151, 0.07487, 0.5324, 0.09977, 0.5324, 0.5174, 0.4181, 0.06726, 0.4181, 0.07818, 0.5324, 0.1092, 0.4181, 0.5566, 0.4181, 0.06726, 0.5324, 0.09977, 0.4181, 0.5523, 0.4181, 0.08145, 0.5324, 0.1121, 0.4181, 0.5566, 0.4181, 0.06726, 0.5324, 0.09977, 0.4181, 0.5391, 0.5324, 0.1005, 0.5324, 0.524, 0.4181, 0.06809, 0.4151, 0.0698, 0.5297, 0.102, 0.4151, 0.5566, 0.5324, 0.5174, 0.5324, 0.09977, 0.4183, 0.5489, 0.5306, 0.524, 0.5306, 0.1064, 0.416, 0.5566, 0.416, 0.5456, 0.5306, 0.5146, 0.416, 0.06726, 0.5306, 0.524, 0.5306, 0.1035, 0.416, 0.5566, 0.5379, 0.5677, 0.5379, 0.02942, 0.4028, 0.5784, 0.4028, 0.5952, 0.5379, 0.5837, 0.4028, 0.03859, 0.4028, 0.5942, 0.5379, 0.5828, 0.4028, 0.018, 0.4058, 0.5922, 0.5407, 0.5809, 0.4058, 0.018, 0.5371, 0.03804, 0.5371, 0.5837, 0.4021, 0.02698, 0.4053, 0.018, 0.5403, 0.02942, 0.4053, 0.5861, 0.5403, 0.04179, 0.5403, 0.5837, 0.4053, 0.03089, 0.5403, 0.02942, 0.5403, 0.5789, 0.4053, 0.018, 0.5403, 0.04549, 0.5403, 0.5837, 0.4053, 0.03474, 0.5403, 0.02942, 0.5403, 0.564, 0.4053, 0.018, 0.5403, 0.03036, 0.5403, 0.5837, 0.4053, 0.01898, 0.4021, 0.02099, 0.5371, 0.03229, 0.4021, 0.5952, 0.4058, 0.5862, 0.5407, 0.5751, 0.4058, 0.018, 0.5379, 0.5837, 0.5379, 0.03807, 0.4028, 0.5952, 0.5379, 0.5714, 0.5379, 0.02942, 0.4028, 0.5823, 0.5379, 0.5837, 0.5379, 0.03427, 0.4028, 0.5952, 0.3354, 0.8412, 0.3247, 0.7061, 0.8959, 0.8412, 0.3187, 0.8412, 0.3073, 0.7061, 0.8753, 0.8412, 0.3197, 0.8412, 0.3083, 0.7061, 0.8959, 0.8412, 0.3217, 0.8442, 0.3104, 0.7094, 0.8959, 0.8442, 0.8869, 0.8405, 0.898, 0.7055, 0.3187, 0.8405, 0.8959, 0.8437, 0.9073, 0.7087, 0.3277, 0.8437, 0.883, 0.8437, 0.8939, 0.7087, 0.3187, 0.8437, 0.3238, 0.8437, 0.8959, 0.8437, 0.3125, 0.7087, 0.8791, 0.8437, 0.8899, 0.7087, 0.3187, 0.8437, 0.8959, 0.8437, 0.9073, 0.7087, 0.3393, 0.8437, 0.8949, 0.8437, 0.9063, 0.7087, 0.3187, 0.8437, 0.8929, 0.8405, 0.9042, 0.7055, 0.3187, 0.8405, 0.3277, 0.8442, 0.3166, 0.7094, 0.8959, 0.8442, 0.3187, 0.8412, 0.3073, 0.7061, 0.8869, 0.8412, 0.3316, 0.8412, 0.3207, 0.7061, 0.8959, 0.8412, 0.8908, 0.8412, 0.3187, 0.8412, 0.902, 0.7061])
me_barrel.materials.append(mat_hoops)
me_barrel.materials.append(mat_staves)
me_barrel.use_remesh_preserve_volume = False
me_barrel.use_remesh_preserve_attributes = False
me_barrel.use_mirror_vertex_groups = False
me_barrel.update()

# ---- objects
ob_barrel = bpy.data.objects.new('barrel', me_barrel)

# ---- transforms, parenting, visibility, modifiers, constraints
ob_barrel.location = (0.0, 0.0, 0.0)
ob_barrel.lineart.crease_threshold = 0.0

# ---- collection membership
col_collection_1.objects.link(ob_barrel)

# ---- scene / render settings (as saved in the file)
scene.frame_start = 1; scene.frame_end = 250; scene.frame_set(1)
scene.render.engine = 'BLENDER_EEVEE_NEXT'
scene.render.image_settings.color_mode = 'RGB'
scene.render.image_settings.compression = 90
scene.render.resolution_percentage = 50
scene.render.dither_intensity = 0.0
scene.render.bake_margin = 2
scene.cycles.use_denoising = False
scene.cycles.samples = 10
scene.cycles.sampling_pattern = 'TABULATED_SOBOL'
scene.cycles.light_sampling_threshold = 0.0
scene.cycles.use_adaptive_sampling = False
scene.cycles.use_light_tree = False
scene.cycles.blur_glossy = 0.0
scene.cycles.volume_bounces = 1
scene.cycles.pixel_filter_type = 'GAUSSIAN'
scene.cycles.sample_clamp_indirect = 0.0
scene.view_settings.view_transform = 'Standard'
bpy.context.view_layer.update()

# ---- added for rendering (the .blend has no active camera and no usable light): camera, sun
cam_auto = bpy.data.cameras.new('AutoCamera')
cam_auto.lens = 50.0
cam_auto.sensor_width = 36.0
cam_auto.clip_end = 1000.0
ob_auto_camera = bpy.data.objects.new('AutoCamera', cam_auto)
scene.collection.objects.link(ob_auto_camera)
ob_auto_camera.location = (1.54203, -1.85043, 1.23362)
ob_auto_camera.rotation_euler = (1.09748, -7.21219e-08, 0.694738)
scene.camera = ob_auto_camera
light_auto_sun = bpy.data.lights.new('AutoSun', 'SUN')
light_auto_sun.energy = 3.0
light_auto_sun.angle = 0.0523599
ob_auto_sun = bpy.data.objects.new('AutoSun', light_auto_sun)
scene.collection.objects.link(ob_auto_sun)
ob_auto_sun.rotation_euler = (0.872665, 0.174533, 0.523599)
bpy.context.view_layer.update()
